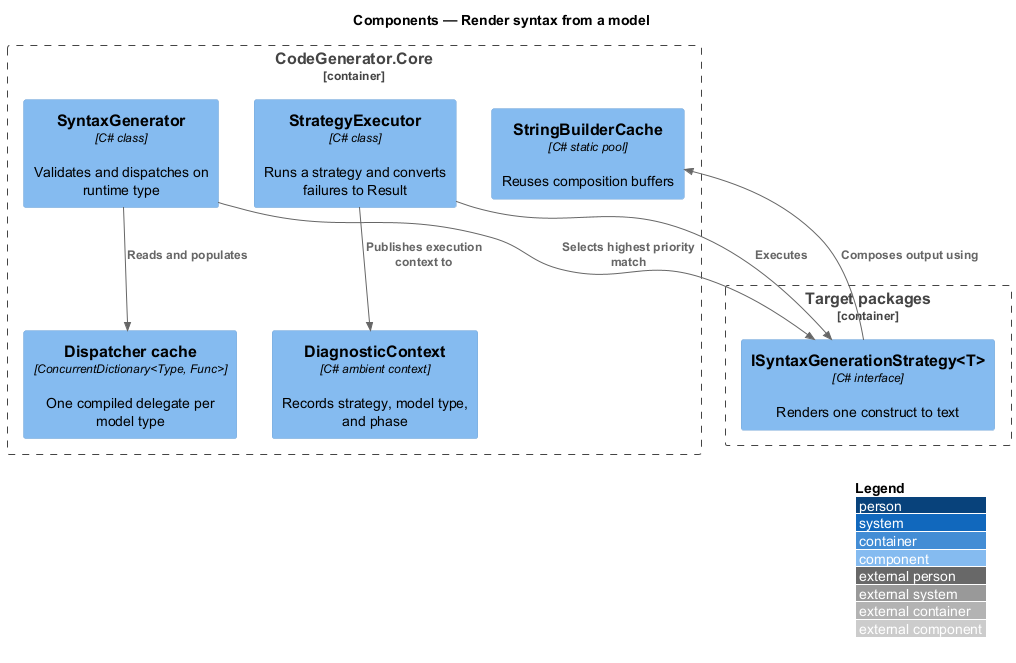

The diagram above was rendered by PlantUML. Its source (embedded in the PNG):
@startuml
!include <C4/C4_Component>
LAYOUT_WITH_LEGEND()
title Components — Render syntax from a model

Container_Boundary(core, "CodeGenerator.Core") {
  Component(gen, "SyntaxGenerator", "C# class", "Validates and dispatches on runtime type")
  Component(cache, "Dispatcher cache", "ConcurrentDictionary<Type, Func>", "One compiled delegate per model type")
  Component(exec, "StrategyExecutor", "C# class", "Runs a strategy and converts failures to Result")
  Component(diag, "DiagnosticContext", "C# ambient context", "Records strategy, model type, and phase")
  Component(sbcache, "StringBuilderCache", "C# static pool", "Reuses composition buffers")
}
Container_Boundary(targets, "Target packages") {
  Component(strategy, "ISyntaxGenerationStrategy<T>", "C# interface", "Renders one construct to text")
}

Rel(gen, cache, "Reads and populates")
Rel(gen, strategy, "Selects highest priority match")
Rel(exec, strategy, "Executes")
Rel(exec, diag, "Publishes execution context to")
Rel(strategy, sbcache, "Composes output using")
@enduml